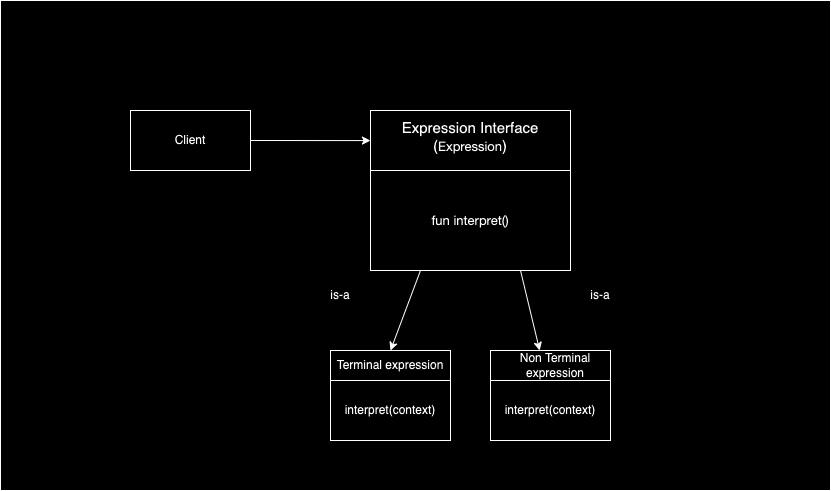

The diagram above was exported from draw.io. Its source (the exported page's mxGraphModel, read from the mxfile embedded in the PNG):
<mxGraphModel dx="946" dy="2824" grid="1" gridSize="10" guides="1" tooltips="1" connect="1" arrows="1" fold="1" page="1" pageScale="1" pageWidth="1654" pageHeight="2336" math="0" shadow="0">
  <root>
    <mxCell id="0" />
    <mxCell id="1" parent="0" />
    <mxCell id="UBpGJLKZrUKNSmnZt-1g-38" value="" style="rounded=0;whiteSpace=wrap;html=1;" vertex="1" parent="1">
      <mxGeometry x="10" y="-30" width="830" height="490" as="geometry" />
    </mxCell>
    <mxCell id="UBpGJLKZrUKNSmnZt-1g-20" value="&lt;span style=&quot;font-size: 15px;&quot;&gt;Expression Interface&lt;/span&gt;&lt;div style=&quot;&quot;&gt;&lt;span style=&quot;font-size: 15px;&quot;&gt;(&lt;/span&gt;&lt;font face=&quot;Helvetica Neue&quot;&gt;&lt;span style=&quot;font-size: 13px;&quot;&gt;Expression&lt;/span&gt;&lt;/font&gt;&lt;span style=&quot;font-size: 15px; background-color: initial;&quot;&gt;)&lt;/span&gt;&lt;/div&gt;&lt;div&gt;&lt;div style=&quot;font-size: 15px;&quot;&gt;&lt;font style=&quot;font-size: 15px;&quot;&gt;&lt;br&gt;&lt;/font&gt;&lt;/div&gt;&lt;div style=&quot;font-size: 15px;&quot;&gt;&lt;br&gt;&lt;/div&gt;&lt;div style=&quot;font-size: 15px;&quot;&gt;&lt;font style=&quot;font-size: 15px;&quot;&gt;&lt;br&gt;&lt;/font&gt;&lt;/div&gt;&lt;div style=&quot;font-size: 15px;&quot;&gt;&lt;font style=&quot;font-size: 15px;&quot;&gt;&lt;br&gt;&lt;/font&gt;&lt;/div&gt;&lt;div style=&quot;font-size: 15px;&quot;&gt;&lt;font style=&quot;font-size: 15px;&quot;&gt;&lt;br&gt;&lt;/font&gt;&lt;/div&gt;&lt;div style=&quot;font-size: 15px;&quot;&gt;&lt;br&gt;&lt;/div&gt;&lt;/div&gt;" style="rounded=0;whiteSpace=wrap;html=1;align=center;" vertex="1" parent="1">
      <mxGeometry x="380" y="80" width="200" height="160" as="geometry" />
    </mxCell>
    <mxCell id="UBpGJLKZrUKNSmnZt-1g-21" value="&lt;div style=&quot;font-size: 15px;&quot;&gt;&lt;p style=&quot;margin: 0px; font-variant-numeric: normal; font-variant-east-asian: normal; font-variant-alternates: normal; font-size-adjust: none; font-kerning: auto; font-optical-sizing: auto; font-feature-settings: normal; font-variation-settings: normal; font-variant-position: normal; font-stretch: normal; font-size: 13px; line-height: normal; font-family: &amp;quot;Helvetica Neue&amp;quot;;&quot; class=&quot;p1&quot;&gt;fun interpret()&lt;/p&gt;&lt;/div&gt;" style="rounded=0;whiteSpace=wrap;html=1;align=center;" vertex="1" parent="1">
      <mxGeometry x="380" y="140" width="200" height="100" as="geometry" />
    </mxCell>
    <mxCell id="UBpGJLKZrUKNSmnZt-1g-59" value="Client" style="rounded=0;whiteSpace=wrap;html=1;" vertex="1" parent="1">
      <mxGeometry x="140" y="80" width="120" height="60" as="geometry" />
    </mxCell>
    <mxCell id="UBpGJLKZrUKNSmnZt-1g-60" value="" style="endArrow=classic;html=1;rounded=0;entryX=0;entryY=0.188;entryDx=0;entryDy=0;entryPerimeter=0;" edge="1" parent="1" target="UBpGJLKZrUKNSmnZt-1g-20">
      <mxGeometry width="50" height="50" relative="1" as="geometry">
        <mxPoint x="260" y="110" as="sourcePoint" />
        <mxPoint x="310" y="60" as="targetPoint" />
      </mxGeometry>
    </mxCell>
    <mxCell id="UBpGJLKZrUKNSmnZt-1g-62" value="" style="rounded=0;whiteSpace=wrap;html=1;" vertex="1" parent="1">
      <mxGeometry x="500" y="320" width="120" height="90" as="geometry" />
    </mxCell>
    <mxCell id="UBpGJLKZrUKNSmnZt-1g-63" value="" style="rounded=0;whiteSpace=wrap;html=1;" vertex="1" parent="1">
      <mxGeometry x="340" y="320" width="120" height="90" as="geometry" />
    </mxCell>
    <mxCell id="UBpGJLKZrUKNSmnZt-1g-64" value="" style="endArrow=classic;html=1;rounded=0;entryX=0.5;entryY=0;entryDx=0;entryDy=0;exitX=0.25;exitY=1;exitDx=0;exitDy=0;" edge="1" parent="1" source="UBpGJLKZrUKNSmnZt-1g-21" target="UBpGJLKZrUKNSmnZt-1g-71">
      <mxGeometry width="50" height="50" relative="1" as="geometry">
        <mxPoint x="400" y="330" as="sourcePoint" />
        <mxPoint x="450" y="280" as="targetPoint" />
      </mxGeometry>
    </mxCell>
    <mxCell id="UBpGJLKZrUKNSmnZt-1g-67" value="" style="endArrow=classic;html=1;rounded=0;exitX=0.75;exitY=1;exitDx=0;exitDy=0;" edge="1" parent="1" source="UBpGJLKZrUKNSmnZt-1g-21" target="UBpGJLKZrUKNSmnZt-1g-62">
      <mxGeometry width="50" height="50" relative="1" as="geometry">
        <mxPoint x="400" y="330" as="sourcePoint" />
        <mxPoint x="450" y="280" as="targetPoint" />
      </mxGeometry>
    </mxCell>
    <mxCell id="UBpGJLKZrUKNSmnZt-1g-68" value="is-a" style="text;html=1;align=center;verticalAlign=middle;whiteSpace=wrap;rounded=0;" vertex="1" parent="1">
      <mxGeometry x="320" y="250" width="60" height="30" as="geometry" />
    </mxCell>
    <mxCell id="UBpGJLKZrUKNSmnZt-1g-70" value="is-a" style="text;html=1;align=center;verticalAlign=middle;whiteSpace=wrap;rounded=0;" vertex="1" parent="1">
      <mxGeometry x="580" y="250" width="60" height="30" as="geometry" />
    </mxCell>
    <mxCell id="UBpGJLKZrUKNSmnZt-1g-71" value="Terminal expression" style="text;html=1;align=center;verticalAlign=middle;whiteSpace=wrap;rounded=0;" vertex="1" parent="1">
      <mxGeometry x="335" y="320" width="130" height="30" as="geometry" />
    </mxCell>
    <mxCell id="UBpGJLKZrUKNSmnZt-1g-72" value="Non Terminal expression" style="text;html=1;align=center;verticalAlign=middle;whiteSpace=wrap;rounded=0;" vertex="1" parent="1">
      <mxGeometry x="500" y="320" width="130" height="30" as="geometry" />
    </mxCell>
    <mxCell id="UBpGJLKZrUKNSmnZt-1g-74" value="interpret(context)" style="rounded=0;whiteSpace=wrap;html=1;" vertex="1" parent="1">
      <mxGeometry x="340" y="350" width="120" height="60" as="geometry" />
    </mxCell>
    <mxCell id="UBpGJLKZrUKNSmnZt-1g-75" value="interpret(context)" style="rounded=0;whiteSpace=wrap;html=1;" vertex="1" parent="1">
      <mxGeometry x="500" y="350" width="120" height="60" as="geometry" />
    </mxCell>
  </root>
</mxGraphModel>